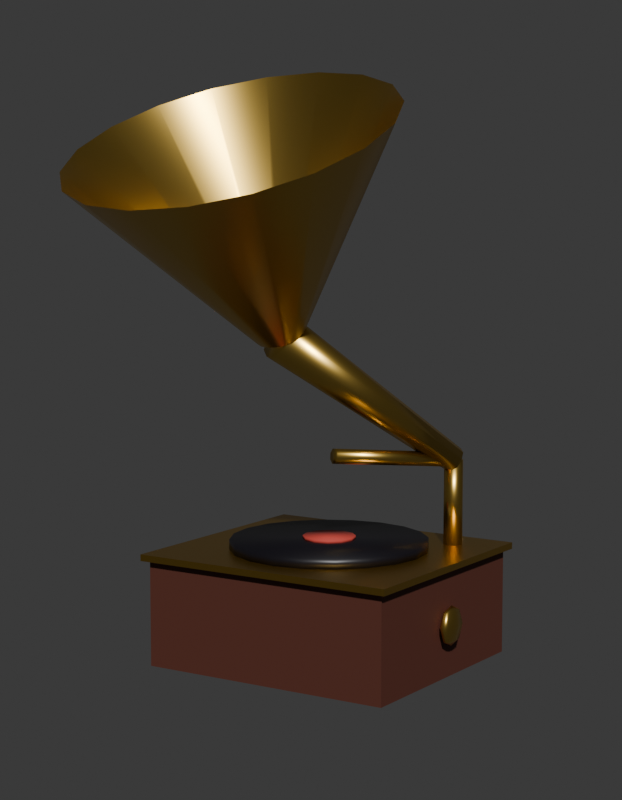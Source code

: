 # Source: SM_PRP_Gramofone_Blockout.blend  (saved by Blender 5.2.45; exported with 4.5.12 LTS)
import bpy
from mathutils import Matrix  # noqa: F401  (used for matrix-valued properties, if any)

bpy.ops.wm.read_factory_settings(use_empty=True)
scene = bpy.context.scene
scene.name = 'Scene'

# ---- collections
col_prp_gramofone = bpy.data.collections.new('PRP_Gramofone'); scene.collection.children.link(col_prp_gramofone)
col_rig = bpy.data.collections.new('Rig'); col_prp_gramofone.children.link(col_rig)
col_geo = bpy.data.collections.new('Geo'); col_prp_gramofone.children.link(col_geo)
col_sockets = bpy.data.collections.new('Sockets'); col_prp_gramofone.children.link(col_sockets)
col_props = bpy.data.collections.new('Props'); col_prp_gramofone.children.link(col_props)
col_preview = bpy.data.collections.new('_Preview'); scene.collection.children.link(col_preview)

# ---- materials (node trees are filled in below, after node groups)
mat_mat_prp_mogno = bpy.data.materials.new('MAT_PRP_Mogno')
mat_mat_prp_mogno.diffuse_color = (0.1022, 0.02732, 0.016, 1.0)
mat_mat_prp_mogno.roughness = 0.7
mat_mat_prp_dourado = bpy.data.materials.new('MAT_PRP_Dourado')
mat_mat_prp_dourado.diffuse_color = (0.5841, 0.3613, 0.06848, 1.0)
mat_mat_prp_dourado.roughness = 0.35
mat_mat_prp_dourado.metallic = 1.0
mat_mat_prp_preto = bpy.data.materials.new('MAT_PRP_Preto')
mat_mat_prp_preto.diffuse_color = (0.006512, 0.005605, 0.009134, 1.0)
mat_mat_prp_carimbo = bpy.data.materials.new('MAT_PRP_Carimbo')
mat_mat_prp_carimbo.diffuse_color = (0.5776, 0.06125, 0.04519, 1.0)
mat_mat_prp_carimbo.roughness = 0.8
mat_mat_prp_latao = bpy.data.materials.new('MAT_PRP_Latao')
mat_mat_prp_latao.diffuse_color = (0.6939, 0.4564, 0.1022, 1.0)
mat_mat_prp_latao.roughness = 0.3
mat_mat_prp_latao.metallic = 1.0

# ---- material node trees
mat_mat_prp_mogno.use_nodes = True; mat_mat_prp_mogno.node_tree.nodes.clear()
_N = mat_mat_prp_mogno.node_tree.nodes; _L = mat_mat_prp_mogno.node_tree.links
n0 = _N.new('ShaderNodeBsdfPrincipled'); n0.name = 'Principled BSDF'; n0.location = (-200, 100)
n0.inputs[0].default_value = (0.1022, 0.02732, 0.016, 1.0)
n0.inputs[2].default_value = 0.7
n0.inputs[10].default_value = 0.005
n1 = _N.new('ShaderNodeOutputMaterial'); n1.name = 'Material Output'; n1.location = (200, 100)
_L.new(n0.outputs[0], n1.inputs[0])
n1.is_active_output = True
mat_mat_prp_dourado.use_nodes = True; mat_mat_prp_dourado.node_tree.nodes.clear()
_N = mat_mat_prp_dourado.node_tree.nodes; _L = mat_mat_prp_dourado.node_tree.links
n0 = _N.new('ShaderNodeBsdfPrincipled'); n0.name = 'Principled BSDF'; n0.location = (-200, 100)
n0.inputs[0].default_value = (0.5841, 0.3613, 0.06848, 1.0)
n0.inputs[1].default_value = 1.0
n0.inputs[2].default_value = 0.35
n0.inputs[10].default_value = 0.005
n1 = _N.new('ShaderNodeOutputMaterial'); n1.name = 'Material Output'; n1.location = (200, 100)
_L.new(n0.outputs[0], n1.inputs[0])
n1.is_active_output = True
mat_mat_prp_preto.use_nodes = True; mat_mat_prp_preto.node_tree.nodes.clear()
_N = mat_mat_prp_preto.node_tree.nodes; _L = mat_mat_prp_preto.node_tree.links
n0 = _N.new('ShaderNodeBsdfPrincipled'); n0.name = 'Principled BSDF'; n0.location = (-200, 100)
n0.inputs[0].default_value = (0.006512, 0.005605, 0.009134, 1.0)
n0.inputs[2].default_value = 0.4
n0.inputs[10].default_value = 0.005
n1 = _N.new('ShaderNodeOutputMaterial'); n1.name = 'Material Output'; n1.location = (200, 100)
_L.new(n0.outputs[0], n1.inputs[0])
n1.is_active_output = True
mat_mat_prp_carimbo.use_nodes = True; mat_mat_prp_carimbo.node_tree.nodes.clear()
_N = mat_mat_prp_carimbo.node_tree.nodes; _L = mat_mat_prp_carimbo.node_tree.links
n0 = _N.new('ShaderNodeBsdfPrincipled'); n0.name = 'Principled BSDF'; n0.location = (-200, 100)
n0.inputs[0].default_value = (0.5776, 0.06125, 0.04519, 1.0)
n0.inputs[2].default_value = 0.8
n0.inputs[10].default_value = 0.005
n1 = _N.new('ShaderNodeOutputMaterial'); n1.name = 'Material Output'; n1.location = (200, 100)
_L.new(n0.outputs[0], n1.inputs[0])
n1.is_active_output = True
mat_mat_prp_latao.use_nodes = True; mat_mat_prp_latao.node_tree.nodes.clear()
_N = mat_mat_prp_latao.node_tree.nodes; _L = mat_mat_prp_latao.node_tree.links
n0 = _N.new('ShaderNodeBsdfPrincipled'); n0.name = 'Principled BSDF'; n0.location = (-200, 100)
n0.inputs[0].default_value = (0.6939, 0.4564, 0.1022, 1.0)
n0.inputs[1].default_value = 1.0
n0.inputs[2].default_value = 0.3
n0.inputs[10].default_value = 0.005
n1 = _N.new('ShaderNodeOutputMaterial'); n1.name = 'Material Output'; n1.location = (200, 100)
_L.new(n0.outputs[0], n1.inputs[0])
n1.is_active_output = True

# ---- world
world_world = bpy.data.worlds.new('World'); scene.world = world_world
world_world.use_nodes = True; world_world.node_tree.nodes.clear()
_N = world_world.node_tree.nodes; _L = world_world.node_tree.links
n0 = _N.new('ShaderNodeBackground'); n0.name = 'Background'; n0.location = (-200, 100)
n0.inputs[0].default_value = (0.05, 0.05, 0.05, 1.0)
n1 = _N.new('ShaderNodeOutputWorld'); n1.name = 'World Output'; n1.location = (200, 100)
_L.new(n0.outputs[0], n1.inputs[0])
n1.is_active_output = True
world_world.color = (0.006512, 0.005605, 0.009134)

# ---- cameras
cam_cam_frente = bpy.data.cameras.new('CAM_frente')
cam_cam_frente.type = 'ORTHO'
cam_cam_frente.ortho_scale = 1.15
cam_cam_perfil = bpy.data.cameras.new('CAM_perfil')
cam_cam_perfil.type = 'ORTHO'
cam_cam_perfil.ortho_scale = 1.15
cam_cam_costas = bpy.data.cameras.new('CAM_costas')
cam_cam_costas.type = 'ORTHO'
cam_cam_costas.ortho_scale = 1.15
cam_cam_tres_quartos = bpy.data.cameras.new('CAM_tres_quartos')
cam_cam_tres_quartos.lens = 85.0

# ---- meshes
me_sm_prp_gramofone = bpy.data.meshes.new('SM_PRP_Gramofone')
me_sm_prp_gramofone.from_pydata([(-0.2, -0.13, 0.0), (-0.2, -0.13, 0.16), (-0.2, 0.23, 0.0), (-0.2, 0.23, 0.16), (0.2, -0.13, 0.0), (0.2, -0.13, 0.16), (0.2, 0.23, 0.0), (0.2, 0.23, 0.16), (-0.21, -0.14, 0.16), (-0.21, -0.14, 0.17), (-0.21, 0.24, 0.16), (-0.21, 0.24, 0.17), (0.21, -0.14, 0.16), (0.21, -0.14, 0.17), (0.21, 0.24, 0.16), (0.21, 0.24, 0.17), (0.0, 0.02059, 0.8745), (0.0, -0.04783, 0.5138), (0.0, 0.2, 0.17), (0.0, 0.2, 0.185), (0.04635, 0.1927, 0.17), (0.04635, 0.1927, 0.185), (0.08817, 0.1714, 0.17), (0.08817, 0.1714, 0.185), (0.1214, 0.1382, 0.17), (0.1214, 0.1382, 0.185), (0.1427, 0.09635, 0.17), (0.1427, 0.09635, 0.185), (0.15, 0.05, 0.17), (0.15, 0.05, 0.185), (0.1427, 0.003647, 0.17), (0.1427, 0.003647, 0.185), (0.1214, -0.03817, 0.17), (0.1214, -0.03817, 0.185), (0.08817, -0.07135, 0.17), (0.08817, -0.07135, 0.185), (0.04635, -0.09266, 0.17), (0.04635, -0.09266, 0.185), (0.0, -0.1, 0.17), (0.0, -0.1, 0.185), (-0.04635, -0.09266, 0.17), (-0.04635, -0.09266, 0.185), (-0.08817, -0.07135, 0.17), (-0.08817, -0.07135, 0.185), (-0.1214, -0.03817, 0.17), (-0.1214, -0.03817, 0.185), (-0.1427, 0.003647, 0.17), (-0.1427, 0.003647, 0.185), (-0.15, 0.05, 0.17), (-0.15, 0.05, 0.185), (-0.1427, 0.09635, 0.17), (-0.1427, 0.09635, 0.185), (-0.1214, 0.1382, 0.17), (-0.1214, 0.1382, 0.185), (-0.08817, 0.1714, 0.17), (-0.08817, 0.1714, 0.185), (-0.04635, 0.1927, 0.17), (-0.04635, 0.1927, 0.185), (0.0, 0.09, 0.185), (0.0, 0.09, 0.19), (0.02, 0.08464, 0.185), (0.02, 0.08464, 0.19), (0.03464, 0.07, 0.185), (0.03464, 0.07, 0.19), (0.04, 0.05, 0.185), (0.04, 0.05, 0.19), (0.03464, 0.03, 0.185), (0.03464, 0.03, 0.19), (0.02, 0.01536, 0.185), (0.02, 0.01536, 0.19), (0.0, 0.01, 0.185), (0.0, 0.01, 0.19), (-0.02, 0.01536, 0.185), (-0.02, 0.01536, 0.19), (-0.03464, 0.03, 0.185), (-0.03464, 0.03, 0.19), (-0.04, 0.05, 0.185), (-0.04, 0.05, 0.19), (-0.03464, 0.07, 0.185), (-0.03464, 0.07, 0.19), (-0.02, 0.08464, 0.185), (-0.02, 0.08464, 0.19), (0.14, 0.195, 0.17), (0.14, 0.195, 0.3), (0.1506, 0.1906, 0.17), (0.1506, 0.1906, 0.3), (0.155, 0.18, 0.17), (0.155, 0.18, 0.3), (0.1506, 0.1694, 0.17), (0.1506, 0.1694, 0.3), (0.14, 0.165, 0.17), (0.14, 0.165, 0.3), (0.1294, 0.1694, 0.17), (0.1294, 0.1694, 0.3), (0.125, 0.18, 0.17), (0.125, 0.18, 0.3), (0.1294, 0.1906, 0.17), (0.1294, 0.1906, 0.3), (0.1354, 0.1837, 0.3104), (0.0354, 0.003717, 0.3304), (0.1434, 0.1794, 0.3115), (0.04342, -0.0006259, 0.3315), (0.1494, 0.1754, 0.3058), (0.04944, -0.004602, 0.3258), (0.1499, 0.1741, 0.2967), (0.04993, -0.005882, 0.3167), (0.1446, 0.1763, 0.2896), (0.0446, -0.003717, 0.3096), (0.1366, 0.1806, 0.2885), (0.03658, 0.0006259, 0.3085), (0.1306, 0.1846, 0.2942), (0.03056, 0.004602, 0.3142), (0.1301, 0.1859, 0.3033), (0.03007, 0.005882, 0.3233), (0.1363, 0.1932, 0.3146), (-0.006417, -0.05692, 0.5255), (0.1476, 0.1885, 0.3164), (0.01335, -0.0651, 0.5287), (0.156, 0.1806, 0.312), (0.02802, -0.07897, 0.521), (0.1583, 0.1724, 0.303), (0.03198, -0.09324, 0.5052), (0.1536, 0.1672, 0.2928), (0.02373, -0.1024, 0.4874), (0.1437, 0.1668, 0.2854), (0.006417, -0.1031, 0.4745), (0.1324, 0.1715, 0.2836), (-0.01335, -0.0949, 0.4713), (0.124, 0.1794, 0.288), (-0.02802, -0.08103, 0.479), (0.1217, 0.1876, 0.297), (-0.03198, -0.06676, 0.4948), (0.1264, 0.1928, 0.3072), (-0.02373, -0.05755, 0.5126), (0.01197, -0.04977, 0.513), (0.08208, 0.007291, 0.8688), (0.0225, -0.05536, 0.5106), (0.1543, -0.03101, 0.8524), (0.03031, -0.06391, 0.5069), (0.2078, -0.0897, 0.8273), (0.03447, -0.07441, 0.5024), (0.2364, -0.1617, 0.7964), (0.03447, -0.08559, 0.4976), (0.2364, -0.2383, 0.7636), (0.03031, -0.09609, 0.4931), (0.2078, -0.3103, 0.7327), (0.0225, -0.1046, 0.4894), (0.1543, -0.369, 0.7076), (0.01197, -0.1102, 0.487), (0.08208, -0.4073, 0.6912), (0.0, -0.1122, 0.4862), (0.0, -0.4206, 0.6855), (-0.01197, -0.1102, 0.487), (-0.08208, -0.4073, 0.6912), (-0.0225, -0.1046, 0.4894), (-0.1543, -0.369, 0.7076), (-0.03031, -0.09609, 0.4931), (-0.2078, -0.3103, 0.7327), (-0.03447, -0.08559, 0.4976), (-0.2364, -0.2383, 0.7636), (-0.03447, -0.07441, 0.5024), (-0.2364, -0.1617, 0.7964), (-0.03031, -0.06391, 0.5069), (-0.2078, -0.0897, 0.8273), (-0.0225, -0.05536, 0.5106), (-0.1543, -0.03101, 0.8524), (-0.01197, -0.04977, 0.513), (-0.08208, 0.007291, 0.8688), (0.21, 0.05, 0.11), (0.21, 0.07121, 0.1012), (0.21, 0.08, 0.08), (0.21, 0.07121, 0.05879), (0.21, 0.05, 0.05), (0.215, 0.065, 0.1012), (0.2171, 0.07121, 0.08), (0.215, 0.065, 0.05879), (0.2171, 0.05, 0.1012), (0.22, 0.05, 0.08), (0.2171, 0.05, 0.05879), (0.215, 0.035, 0.1012), (0.2171, 0.02879, 0.08), (0.215, 0.035, 0.05879), (0.21, 0.02879, 0.1012), (0.21, 0.02, 0.08), (0.21, 0.02879, 0.05879), (0.205, 0.035, 0.1012), (0.2029, 0.02879, 0.08), (0.205, 0.035, 0.05879), (0.2029, 0.05, 0.1012), (0.2, 0.05, 0.08), (0.2029, 0.05, 0.05879), (0.205, 0.065, 0.1012), (0.2029, 0.07121, 0.08), (0.205, 0.065, 0.05879)], [], [(0, 1, 3, 2), (2, 3, 7, 6), (6, 7, 5, 4), (4, 5, 1, 0), (2, 6, 4, 0), (7, 3, 1, 5), (8, 9, 11, 10), (10, 11, 15, 14), (14, 15, 13, 12), (12, 13, 9, 8), (10, 14, 12, 8), (15, 11, 9, 13), (96, 97, 83, 82), (102, 103, 105, 104), (18, 19, 21, 20), (92, 94, 96, 82, 84, 86, 88, 90), (68, 69, 71, 70), (20, 21, 23, 22), (80, 81, 59, 58), (84, 85, 87, 86), (22, 23, 25, 24), (88, 89, 91, 90), (158, 159, 161, 160), (24, 25, 27, 26), (94, 95, 97, 96), (66, 67, 69, 68), (26, 27, 29, 28), (78, 79, 81, 80), (104, 105, 107, 106), (28, 29, 31, 30), (142, 143, 145, 144), (92, 93, 95, 94), (30, 31, 33, 32), (71, 69, 67, 65, 63, 61, 59, 81, 79, 77, 75, 73), (64, 65, 67, 66), (32, 33, 35, 34), (76, 77, 79, 78), (140, 141, 143, 142), (34, 35, 37, 36), (164, 165, 167, 166), (95, 93, 91, 89, 87, 85, 83, 97), (36, 37, 39, 38), (150, 151, 153, 152), (62, 63, 65, 64), (38, 39, 41, 40), (74, 75, 77, 76), (86, 87, 89, 88), (40, 41, 43, 42), (82, 83, 85, 84), (144, 145, 147, 146), (42, 43, 45, 44), (98, 99, 101, 100), (60, 61, 63, 62), (44, 45, 47, 46), (72, 73, 75, 74), (160, 161, 163, 162), (46, 47, 49, 48), (106, 107, 109, 108), (120, 121, 123, 122), (48, 49, 51, 50), (90, 91, 93, 92), (58, 59, 61, 60), (50, 51, 53, 52), (70, 71, 73, 72), (162, 163, 165, 164), (52, 53, 55, 54), (21, 19, 57, 55, 53, 51, 49, 47, 45, 43, 41, 39, 37, 35, 33, 31, 29, 27, 25, 23), (114, 115, 117, 116), (54, 55, 57, 56), (70, 72, 74, 76, 78, 80, 58, 60, 62, 64, 66, 68), (100, 101, 103, 102), (56, 57, 19, 18), (18, 20, 22, 24, 26, 28, 30, 32, 34, 36, 38, 40, 42, 44, 46, 48, 50, 52, 54, 56), (166, 167, 16, 17), (118, 119, 121, 120), (108, 109, 111, 110), (148, 149, 151, 150), (102, 104, 106, 108, 110, 112, 98, 100), (110, 111, 113, 112), (116, 117, 119, 118), (122, 123, 125, 124), (112, 113, 99, 98), (101, 99, 113, 111, 109, 107, 105, 103), (138, 139, 141, 140), (156, 157, 159, 158), (124, 125, 127, 126), (136, 137, 139, 138), (154, 155, 157, 156), (126, 127, 129, 128), (134, 135, 137, 136), (152, 153, 155, 154), (128, 129, 131, 130), (17, 16, 135, 134), (120, 122, 124, 126, 128, 130, 132, 114, 116, 118), (130, 131, 133, 132), (146, 147, 149, 148), (172, 171, 175), (132, 133, 115, 114), (125, 123, 121, 119, 117, 115, 133, 131, 129, 127), (170, 169, 173, 174), (171, 170, 174, 175), (169, 168, 173), (172, 175, 178), (174, 173, 176, 177), (175, 174, 177, 178), (173, 168, 176), (172, 178, 181), (177, 176, 179, 180), (178, 177, 180, 181), (176, 168, 179), (172, 181, 184), (180, 179, 182, 183), (181, 180, 183, 184), (179, 168, 182), (182, 168, 185), (172, 184, 187), (183, 182, 185, 186), (184, 183, 186, 187), (187, 186, 189, 190), (185, 168, 188), (172, 187, 190), (186, 185, 188, 189), (190, 189, 192, 193), (188, 168, 191), (172, 190, 193), (189, 188, 191, 192), (193, 192, 170, 171), (191, 168, 169), (172, 193, 171), (192, 191, 169, 170)])
me_sm_prp_gramofone.polygons.foreach_set('use_smooth', [0, 0, 0, 0, 0, 0, 0, 0, 0, 0, 0, 0, 1, 1, 1, 1, 1, 1, 1, 1, 1, 1, 1, 1, 1, 1, 1, 1, 1, 1, 1, 1, 1, 1, 1, 1, 1, 1, 1, 1, 1, 1, 1, 1, 1, 1, 1, 1, 1, 1, 1, 1, 1, 1, 1, 1, 1, 1, 1, 1, 1, 1, 1, 1, 1, 1, 1, 1, 1, 1, 1, 1, 1, 1, 1, 1, 1, 1, 1, 1, 1, 1, 1, 1, 1, 1, 1, 1, 1, 1, 1, 1, 1, 1, 1, 1, 1, 1, 1, 1, 1, 1, 1, 1, 1, 1, 1, 1, 1, 1, 1, 1, 1, 1, 1, 1, 1, 1, 1, 1, 1, 1, 1, 1, 1, 1, 1, 1, 1, 1])
me_sm_prp_gramofone.polygons.foreach_set('material_index', [0, 0, 0, 0, 0, 0, 1, 1, 1, 1, 1, 1, 4, 4, 2, 4, 3, 2, 3, 4, 2, 4, 4, 2, 4, 3, 2, 3, 4, 2, 4, 4, 2, 3, 3, 2, 3, 4, 2, 4, 4, 2, 4, 3, 2, 3, 4, 2, 4, 4, 2, 4, 3, 2, 3, 4, 2, 4, 4, 2, 4, 3, 2, 3, 4, 2, 2, 4, 2, 3, 4, 2, 2, 4, 4, 4, 4, 4, 4, 4, 4, 4, 4, 4, 4, 4, 4, 4, 4, 4, 4, 4, 4, 4, 4, 4, 4, 4, 4, 4, 4, 4, 4, 4, 4, 4, 4, 4, 4, 4, 4, 4, 4, 4, 4, 4, 4, 4, 4, 4, 4, 4, 4, 4, 4, 4, 4, 4, 4, 4])
me_sm_prp_gramofone.materials.append(mat_mat_prp_mogno)
me_sm_prp_gramofone.materials.append(mat_mat_prp_dourado)
me_sm_prp_gramofone.materials.append(mat_mat_prp_preto)
me_sm_prp_gramofone.materials.append(mat_mat_prp_carimbo)
me_sm_prp_gramofone.materials.append(mat_mat_prp_latao)
me_sm_prp_gramofone.update()

# ---- objects
ob_sm_prp_gramofone = bpy.data.objects.new('SM_PRP_Gramofone', me_sm_prp_gramofone)
ob_cam_frente = bpy.data.objects.new('CAM_frente', cam_cam_frente)
ob_cam_perfil = bpy.data.objects.new('CAM_perfil', cam_cam_perfil)
ob_cam_costas = bpy.data.objects.new('CAM_costas', cam_cam_costas)
ob_cam_tres_quartos = bpy.data.objects.new('CAM_tres_quartos', cam_cam_tres_quartos)

# ---- transforms, parenting, visibility, modifiers, constraints
ob_sm_prp_gramofone.location = (0.0, 0.0, 0.0)
ob_cam_frente.location = (0.0, -6.0, 0.4)
ob_cam_frente.rotation_euler = (1.571, -0.0, 0.0)
ob_cam_perfil.location = (-6.0, 0.0, 0.4)
ob_cam_perfil.rotation_euler = (1.571, -0.0, -1.571)
ob_cam_costas.location = (0.0, 6.0, 0.4)
ob_cam_costas.rotation_euler = (-1.571, 3.142, -0.0)
ob_cam_tres_quartos.location = (1.5, -2.3, 0.75)
ob_cam_tres_quartos.rotation_euler = (1.444, -2.125e-08, 0.5779)

# ---- collection membership
col_geo.objects.link(ob_sm_prp_gramofone)
col_preview.objects.link(ob_cam_frente)
col_preview.objects.link(ob_cam_perfil)
col_preview.objects.link(ob_cam_costas)
col_preview.objects.link(ob_cam_tres_quartos)

# ---- scene / render settings (as saved in the file)
scene.camera = ob_cam_tres_quartos
scene.frame_start = 1; scene.frame_end = 250; scene.frame_set(1)
scene.render.engine = 'BLENDER_WORKBENCH'
scene.render.resolution_x = 700
scene.render.resolution_y = 900
scene.render.bake_bias = 0.0
scene.render.bake_samples = 0
scene.render.compositor_device = 'GPU'
scene.eevee.use_volume_custom_range = False
scene.eevee.fast_gi_thickness_near = 0.1
scene.eevee.fast_gi_thickness_far = 0.0
scene.eevee.ray_tracing_options.screen_trace_thickness = 0.1
bpy.context.view_layer.update()

# ---- added for rendering (the .blend has no usable light): sun
light_auto_sun = bpy.data.lights.new('AutoSun', 'SUN')
light_auto_sun.energy = 3.0
light_auto_sun.angle = 0.0523599
ob_auto_sun = bpy.data.objects.new('AutoSun', light_auto_sun)
scene.collection.objects.link(ob_auto_sun)
ob_auto_sun.rotation_euler = (0.872665, 0.174533, 0.523599)
bpy.context.view_layer.update()
